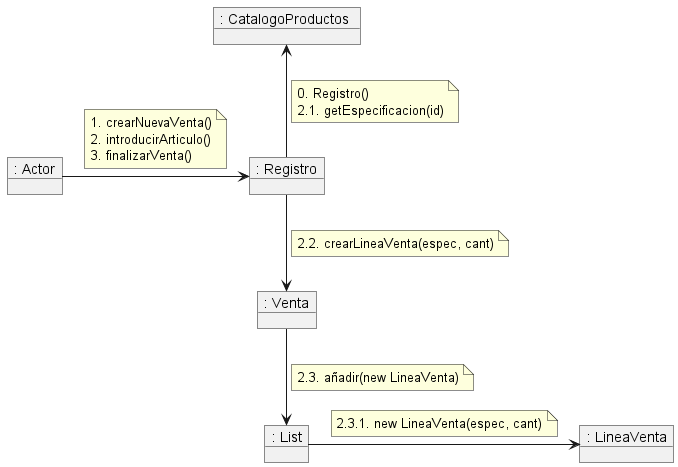

The diagram above was rendered by PlantUML. Its source (embedded in the PNG):
@startuml
object ": Actor" as user
object ": Registro" as rgtr
object ": CatalogoProductos " as catalogo
object ": Venta" as venta

object ": List" as list
object ": LineaVenta" as linea

user -r-> rgtr

note on link
    1. crearNuevaVenta()
    2. introducirArticulo()
    3. finalizarVenta()
end note

rgtr -u-> catalogo

note on link
    0. Registro()
    2.1. getEspecificacion(id)
end note

rgtr -d-> venta
note on link
    2.2. crearLineaVenta(espec, cant)
end note

venta -d-> list
note on link
    2.3. añadir(new LineaVenta)
end note

list -r-> linea
note on link
    2.3.1. new LineaVenta(espec, cant)
end note

@enduml